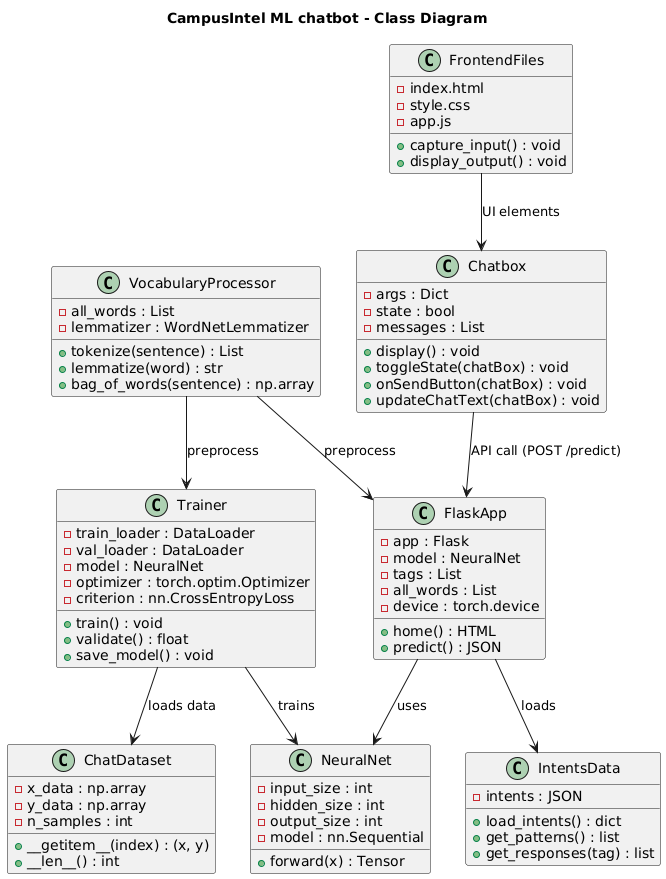

The diagram above was rendered by PlantUML. Its source (embedded in the PNG):
@startuml
title CampusIntel ML chatbot - Class Diagram

class VocabularyProcessor {
    - all_words : List
    - lemmatizer : WordNetLemmatizer
    + tokenize(sentence) : List
    + lemmatize(word) : str
    + bag_of_words(sentence) : np.array
}

class IntentsData {
    - intents : JSON
    + load_intents() : dict
    + get_patterns() : list
    + get_responses(tag) : list
}

class NeuralNet {
    - input_size : int
    - hidden_size : int
    - output_size : int
    - model : nn.Sequential
    + forward(x) : Tensor
}

class ChatDataset {
    - x_data : np.array
    - y_data : np.array
    - n_samples : int
    + __getitem__(index) : (x, y)
    + __len__() : int
}

class Trainer {
    - train_loader : DataLoader
    - val_loader : DataLoader
    - model : NeuralNet
    - optimizer : torch.optim.Optimizer
    - criterion : nn.CrossEntropyLoss
    + train() : void
    + validate() : float
    + save_model() : void
}

class FlaskApp {
    - app : Flask
    - model : NeuralNet
    - tags : List
    - all_words : List
    - device : torch.device
    + home() : HTML
    + predict() : JSON
}

class Chatbox {
    - args : Dict
    - state : bool
    - messages : List
    + display() : void
    + toggleState(chatBox) : void
    + onSendButton(chatBox) : void
    + updateChatText(chatBox) : void
}

class FrontendFiles {
    - index.html
    - style.css
    - app.js
    + capture_input() : void
    + display_output() : void
}

' Relationships
FlaskApp --> NeuralNet : uses
FlaskApp --> IntentsData : loads
Chatbox --> FlaskApp : API call (POST /predict)
Trainer --> NeuralNet : trains
Trainer --> ChatDataset : loads data
VocabularyProcessor --> Trainer : preprocess
VocabularyProcessor --> FlaskApp : preprocess
FrontendFiles --> Chatbox : UI elements
@enduml